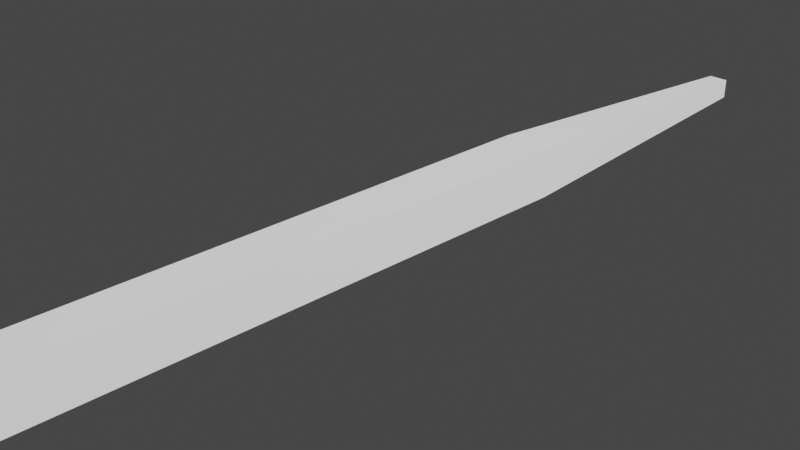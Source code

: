 # Source: bullet.blend  (saved by Blender 2.80.75; exported with 4.5.12 LTS)
import bpy
from mathutils import Matrix  # noqa: F401  (used for matrix-valued properties, if any)

bpy.ops.wm.read_factory_settings(use_empty=True)
scene = bpy.context.scene
scene.name = 'Scene'

# ---- collections
col_collection = bpy.data.collections.new('Collection'); scene.collection.children.link(col_collection)

# ---- materials (node trees are filled in below, after node groups)
mat_material_002 = bpy.data.materials.new('Material.002')
mat_material_002.use_transparent_shadow = False

# ---- material node trees
mat_material_002.use_nodes = True; mat_material_002.node_tree.nodes.clear()
_N = mat_material_002.node_tree.nodes; _L = mat_material_002.node_tree.links
n0 = _N.new('ShaderNodeOutputMaterial'); n0.name = 'Material Output'; n0.location = (300, 300)
n1 = _N.new('ShaderNodeEmission'); n1.name = 'Emission'; n1.location = (-410, 218)
n1.inputs[1].default_value = 0.9
n2 = _N.new('ShaderNodeBsdfPrincipled'); n2.name = 'Principled BSDF'; n2.location = (10, 300)
n2.distribution = 'GGX'
n2.subsurface_method = 'BURLEY'
n2.inputs[0].default_value = (1.0, 1.0, 1.0, 1.0)
n2.inputs[2].default_value = 1.0
n2.inputs[3].default_value = 1.45
n2.inputs[13].default_value = 0.0
n2.inputs[27].default_value = (0.0, 0.0, 0.0, 1.0)
n2.inputs[28].default_value = 1.0
n3 = _N.new('ShaderNodeMixShader'); n3.name = 'Mix Shader'; n3.location = (-223, 288)
n3.inputs[0].default_value = 0.225
_L.new(n1.outputs[0], n3.inputs[1])
_L.new(n2.outputs[0], n3.inputs[2])
_L.new(n3.outputs[0], n0.inputs[0])
n0.is_active_output = True

# ---- world
world_world = bpy.data.worlds.new('World'); scene.world = world_world
world_world.color = (0.05088, 0.05088, 0.05088)
world_world.use_sun_shadow = False
world_world.sun_shadow_jitter_overblur = 0.0

# ---- cameras
cam_camera = bpy.data.cameras.new('Camera')
cam_camera.clip_end = 100.0
cam_camera.ortho_scale = 7.314

# ---- lights
light_light = bpy.data.lights.new('Light', 'POINT')
light_light.transmission_factor = 0.0
light_light.energy = 1000.0
light_light.shadow_soft_size = 0.1
light_light.shadow_maximum_resolution = 0.006
light_light.use_absolute_resolution = True

# ---- meshes
me_cube = bpy.data.meshes.new('Cube')
me_cube.from_pydata([], [], [])
_uv = me_cube.uv_layers.new(name='UVMap')
_uv.uv.foreach_set('vector', [])
me_cube.use_remesh_preserve_volume = False
me_cube.use_remesh_preserve_attributes = False
me_cube.use_mirror_vertex_groups = False
me_cube.update()
me_cube_001 = bpy.data.meshes.new('Cube.001')
me_cube_001.from_pydata([(-0.1185, -7.661, -0.1185), (-0.1185, -7.661, 0.1185), (-0.2876, 7.661, -0.2876), (-0.2876, 7.661, 0.2876), (0.1185, -7.661, -0.1185), (0.1185, -7.661, 0.1185), (0.2876, 7.661, -0.2876), (0.2876, 7.661, 0.2876), (-0.2876, -3.766, -0.2876), (-0.2876, -3.766, 0.2876), (0.2876, -3.766, -0.2876), (0.2876, -3.766, 0.2876), (-1.029e-07, 8.327, -1.029e-07)], [], [(8, 9, 3, 2), (2, 12, 6), (10, 11, 5, 4), (4, 5, 1, 0), (8, 10, 4, 0), (11, 9, 1, 5), (7, 3, 9, 11), (2, 6, 10, 8), (6, 7, 11, 10), (0, 1, 9, 8), (7, 12, 3), (3, 12, 2), (6, 12, 7)])
_uv = me_cube_001.uv_layers.new(name='UVMap')
_uv.uv.foreach_set('vector', [0.375, 0.06355, 0.625, 0.06355, 0.625, 0.25, 0.375, 0.25, 0.375, 0.25, 0.5, 0.375, 0.375, 0.5, 0.375, 0.6864, 0.625, 0.6864, 0.625, 0.75, 0.375, 0.75, 0.375, 0.75, 0.625, 0.75, 0.625, 1.0, 0.375, 1.0, 0.125, 0.6864, 0.375, 0.6864, 0.375, 0.75, 0.125, 0.75, 0.625, 0.6864, 0.875, 0.6864, 0.875, 0.75, 0.625, 0.75, 0.625, 0.5, 0.875, 0.5, 0.875, 0.6864, 0.625, 0.6864, 0.125, 0.5, 0.375, 0.5, 0.375, 0.6864, 0.125, 0.6864, 0.375, 0.5, 0.625, 0.5, 0.625, 0.6864, 0.375, 0.6864, 0.375, 0.0, 0.625, 0.0, 0.625, 0.06355, 0.375, 0.06355, 0.625, 0.5, 0.5, 0.375, 0.625, 0.25, 0.625, 0.25, 0.5, 0.375, 0.375, 0.25, 0.375, 0.5, 0.5, 0.375, 0.625, 0.5])
me_cube_001.materials.append(mat_material_002)
me_cube_001.use_remesh_preserve_volume = False
me_cube_001.use_remesh_preserve_attributes = False
me_cube_001.use_mirror_vertex_groups = False
me_cube_001.update()

# ---- objects
ob_light = bpy.data.objects.new('Light', light_light)
ob_camera = bpy.data.objects.new('Camera', cam_camera)
ob_cube = bpy.data.objects.new('Cube', me_cube)
ob_mainobject = bpy.data.objects.new('MainObject', me_cube_001)

# ---- transforms, parenting, visibility, modifiers, constraints
ob_light.location = (4.076, 1.005, 5.904)
ob_light.rotation_euler = (0.6503, 0.05522, 1.866)
ob_light.lock_rotations_4d = False
ob_light.empty_display_type = 'ARROWS'
ob_light.color = (0.0, 0.0, 0.0, 0.0)
ob_light.lineart.crease_threshold = 0.0
ob_camera.location = (7.359, -6.926, 4.958)
ob_camera.rotation_euler = (1.109, 0.0, 0.8149)
ob_camera.lock_rotations_4d = False
ob_camera.empty_display_type = 'ARROWS'
ob_camera.color = (0.0, 0.0, 0.0, 0.0)
ob_camera.display_type = 'WIRE'
ob_camera.lineart.crease_threshold = 0.0
ob_cube.location = (0.0, 0.0, 0.0)
ob_cube.lineart.crease_threshold = 0.0
ob_mainobject.location = (0.0, -1.821, 0.0)
ob_mainobject.rotation_euler = (0.0, -0.0, 3.142)
ob_mainobject.lineart.crease_threshold = 0.0

# ---- collection membership
col_collection.objects.link(ob_light)
col_collection.objects.link(ob_camera)
col_collection.objects.link(ob_cube)
col_collection.objects.link(ob_mainobject)

# ---- scene / render settings (as saved in the file)
scene.camera = ob_camera
scene.frame_start = 1; scene.frame_end = 250; scene.frame_set(1)
scene.render.engine = 'BLENDER_EEVEE_NEXT'
scene.cycles.use_denoising = False
scene.cycles.samples = 128
scene.cycles.sampling_pattern = 'TABULATED_SOBOL'
scene.cycles.use_adaptive_sampling = False
scene.cycles.use_light_tree = False
scene.view_settings.view_transform = 'Filmic'
bpy.context.view_layer.update()

